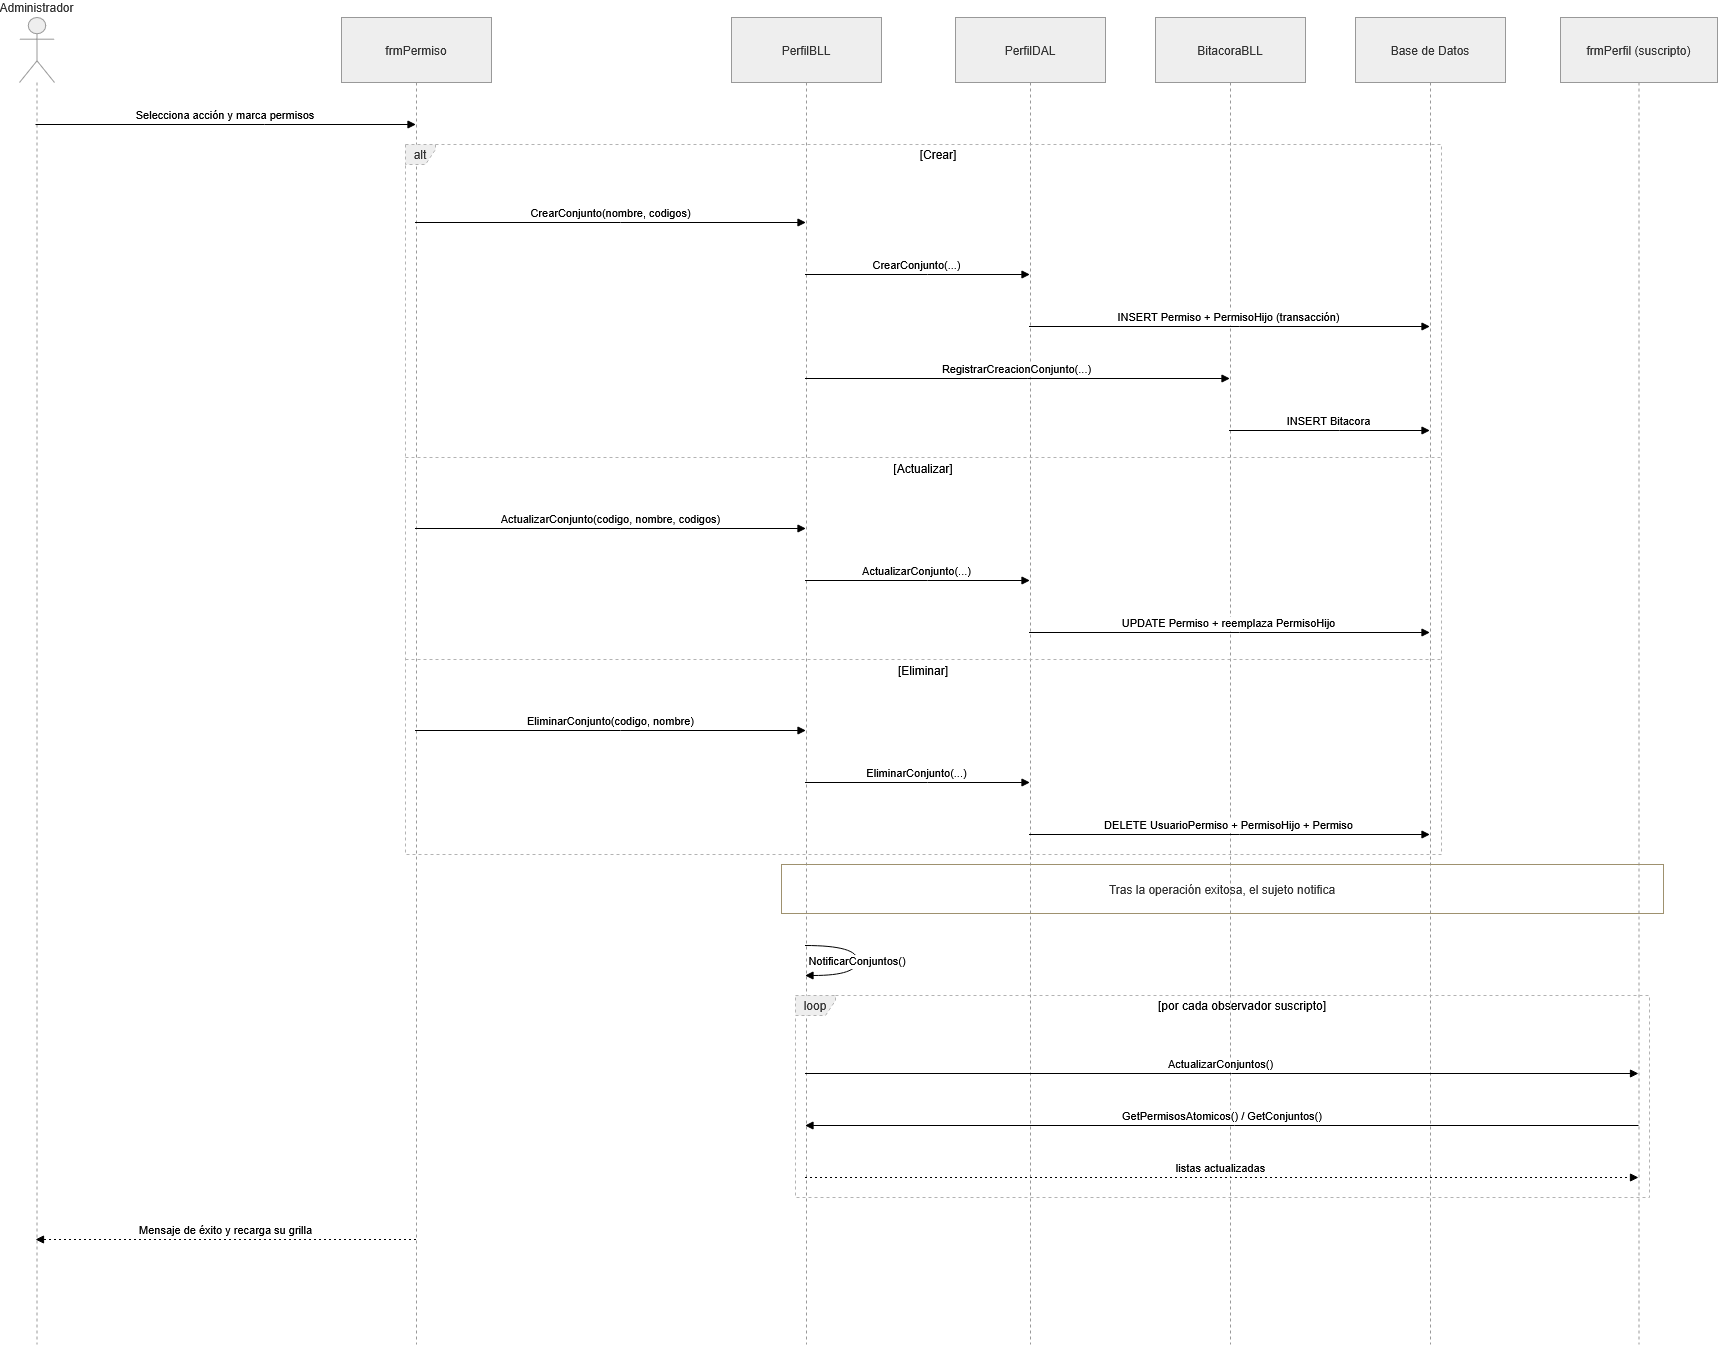

The diagram above was exported from draw.io. Its source (the exported page's mxGraphModel, read from the mxfile embedded in the PNG):
<mxGraphModel dx="2828" dy="1654" grid="1" gridSize="10" guides="1" tooltips="1" connect="1" arrows="1" fold="1" page="1" pageScale="1" pageWidth="827" pageHeight="1169" math="0" shadow="0">
  <root>
    <mxCell id="0" />
    <mxCell id="1" parent="0" />
    <mxCell id="MYb3ZHDQ4Nz-FJwhY0RZ-1" parent="1" style="shape=umlLifeline;perimeter=lifelinePerimeter;whiteSpace=wrap;container=1;dropTarget=0;collapsible=0;recursiveResize=0;outlineConnect=0;portConstraint=eastwest;newEdgeStyle={&quot;edgeStyle&quot;:&quot;elbowEdgeStyle&quot;,&quot;elbow&quot;:&quot;vertical&quot;,&quot;curved&quot;:0,&quot;rounded&quot;:0};participant=umlActor;verticalAlign=bottom;labelPosition=center;verticalLabelPosition=top;align=center;size=65;fillColor=light-dark(#eeeeee,#1f2020);strokeColor=light-dark(#999999,#cccccc);fontColor=light-dark(#333333,#cccccc);" value="Administrador" vertex="1">
      <mxGeometry height="1327" width="35" x="20" y="20" as="geometry" />
    </mxCell>
    <mxCell id="MYb3ZHDQ4Nz-FJwhY0RZ-2" parent="1" style="shape=umlLifeline;perimeter=lifelinePerimeter;whiteSpace=wrap;container=1;dropTarget=0;collapsible=0;recursiveResize=0;outlineConnect=0;portConstraint=eastwest;newEdgeStyle={&quot;edgeStyle&quot;:&quot;elbowEdgeStyle&quot;,&quot;elbow&quot;:&quot;vertical&quot;,&quot;curved&quot;:0,&quot;rounded&quot;:0};size=65;fillColor=light-dark(#eeeeee,#1f2020);strokeColor=light-dark(#999999,#cccccc);fontColor=light-dark(#333333,#cccccc);" value="frmPermiso" vertex="1">
      <mxGeometry height="1327" width="150" x="342" y="20" as="geometry" />
    </mxCell>
    <mxCell id="MYb3ZHDQ4Nz-FJwhY0RZ-3" parent="1" style="shape=umlLifeline;perimeter=lifelinePerimeter;whiteSpace=wrap;container=1;dropTarget=0;collapsible=0;recursiveResize=0;outlineConnect=0;portConstraint=eastwest;newEdgeStyle={&quot;edgeStyle&quot;:&quot;elbowEdgeStyle&quot;,&quot;elbow&quot;:&quot;vertical&quot;,&quot;curved&quot;:0,&quot;rounded&quot;:0};size=65;fillColor=light-dark(#eeeeee,#1f2020);strokeColor=light-dark(#999999,#cccccc);fontColor=light-dark(#333333,#cccccc);" value="PerfilBLL" vertex="1">
      <mxGeometry height="1327" width="150" x="732" y="20" as="geometry" />
    </mxCell>
    <mxCell id="MYb3ZHDQ4Nz-FJwhY0RZ-4" parent="1" style="shape=umlLifeline;perimeter=lifelinePerimeter;whiteSpace=wrap;container=1;dropTarget=0;collapsible=0;recursiveResize=0;outlineConnect=0;portConstraint=eastwest;newEdgeStyle={&quot;edgeStyle&quot;:&quot;elbowEdgeStyle&quot;,&quot;elbow&quot;:&quot;vertical&quot;,&quot;curved&quot;:0,&quot;rounded&quot;:0};size=65;fillColor=light-dark(#eeeeee,#1f2020);strokeColor=light-dark(#999999,#cccccc);fontColor=light-dark(#333333,#cccccc);" value="PerfilDAL" vertex="1">
      <mxGeometry height="1327" width="150" x="956" y="20" as="geometry" />
    </mxCell>
    <mxCell id="MYb3ZHDQ4Nz-FJwhY0RZ-5" parent="1" style="shape=umlLifeline;perimeter=lifelinePerimeter;whiteSpace=wrap;container=1;dropTarget=0;collapsible=0;recursiveResize=0;outlineConnect=0;portConstraint=eastwest;newEdgeStyle={&quot;edgeStyle&quot;:&quot;elbowEdgeStyle&quot;,&quot;elbow&quot;:&quot;vertical&quot;,&quot;curved&quot;:0,&quot;rounded&quot;:0};size=65;fillColor=light-dark(#eeeeee,#1f2020);strokeColor=light-dark(#999999,#cccccc);fontColor=light-dark(#333333,#cccccc);" value="BitacoraBLL" vertex="1">
      <mxGeometry height="1327" width="150" x="1156" y="20" as="geometry" />
    </mxCell>
    <mxCell id="MYb3ZHDQ4Nz-FJwhY0RZ-6" parent="1" style="shape=umlLifeline;perimeter=lifelinePerimeter;whiteSpace=wrap;container=1;dropTarget=0;collapsible=0;recursiveResize=0;outlineConnect=0;portConstraint=eastwest;newEdgeStyle={&quot;edgeStyle&quot;:&quot;elbowEdgeStyle&quot;,&quot;elbow&quot;:&quot;vertical&quot;,&quot;curved&quot;:0,&quot;rounded&quot;:0};size=65;fillColor=light-dark(#eeeeee,#1f2020);strokeColor=light-dark(#999999,#cccccc);fontColor=light-dark(#333333,#cccccc);" value="Base de Datos" vertex="1">
      <mxGeometry height="1327" width="150" x="1356" y="20" as="geometry" />
    </mxCell>
    <mxCell id="MYb3ZHDQ4Nz-FJwhY0RZ-7" parent="1" style="shape=umlLifeline;perimeter=lifelinePerimeter;whiteSpace=wrap;container=1;dropTarget=0;collapsible=0;recursiveResize=0;outlineConnect=0;portConstraint=eastwest;newEdgeStyle={&quot;edgeStyle&quot;:&quot;elbowEdgeStyle&quot;,&quot;elbow&quot;:&quot;vertical&quot;,&quot;curved&quot;:0,&quot;rounded&quot;:0};size=65;fillColor=light-dark(#eeeeee,#1f2020);strokeColor=light-dark(#999999,#cccccc);fontColor=light-dark(#333333,#cccccc);" value="frmPerfil (suscripto)" vertex="1">
      <mxGeometry height="1327" width="157" x="1561" y="20" as="geometry" />
    </mxCell>
    <mxCell id="MYb3ZHDQ4Nz-FJwhY0RZ-8" parent="1" style="shape=umlFrame;dashed=1;pointerEvents=0;dropTarget=0;strokeColor=#B3B3B3;height=20;width=30;fillColor=light-dark(#eeeeee,#1f2020);fontColor=light-dark(#333333,#cccccc);" value="alt" vertex="1">
      <mxGeometry height="710" width="1036" x="406" y="147" as="geometry" />
    </mxCell>
    <mxCell id="MYb3ZHDQ4Nz-FJwhY0RZ-9" parent="MYb3ZHDQ4Nz-FJwhY0RZ-8" style="text;strokeColor=none;fillColor=none;align=center;verticalAlign=middle;whiteSpace=wrap;" value="[Crear]" vertex="1">
      <mxGeometry height="20" width="1006" x="30" as="geometry" />
    </mxCell>
    <mxCell id="MYb3ZHDQ4Nz-FJwhY0RZ-10" parent="MYb3ZHDQ4Nz-FJwhY0RZ-8" style="shape=line;dashed=1;whiteSpace=wrap;verticalAlign=top;labelPosition=center;verticalLabelPosition=middle;align=center;strokeColor=#B3B3B3;" value="[Actualizar]" vertex="1">
      <mxGeometry height="4" width="1036" y="311" as="geometry" />
    </mxCell>
    <mxCell id="MYb3ZHDQ4Nz-FJwhY0RZ-11" parent="MYb3ZHDQ4Nz-FJwhY0RZ-8" style="shape=line;dashed=1;whiteSpace=wrap;verticalAlign=top;labelPosition=center;verticalLabelPosition=middle;align=center;strokeColor=#B3B3B3;" value="[Eliminar]" vertex="1">
      <mxGeometry height="4" width="1036" y="513" as="geometry" />
    </mxCell>
    <mxCell id="MYb3ZHDQ4Nz-FJwhY0RZ-12" parent="1" style="shape=umlFrame;dashed=1;pointerEvents=0;dropTarget=0;strokeColor=#B3B3B3;height=20;width=40;fillColor=light-dark(#eeeeee,#1f2020);fontColor=light-dark(#333333,#cccccc);" value="loop" vertex="1">
      <mxGeometry height="202" width="854" x="796" y="998" as="geometry" />
    </mxCell>
    <mxCell id="MYb3ZHDQ4Nz-FJwhY0RZ-13" parent="MYb3ZHDQ4Nz-FJwhY0RZ-12" style="text;strokeColor=none;fillColor=none;align=center;verticalAlign=middle;whiteSpace=wrap;" value="[por cada observador suscripto]" vertex="1">
      <mxGeometry height="20" width="814" x="40" as="geometry" />
    </mxCell>
    <mxCell id="MYb3ZHDQ4Nz-FJwhY0RZ-14" edge="1" parent="1" source="MYb3ZHDQ4Nz-FJwhY0RZ-1" style="verticalAlign=bottom;edgeStyle=elbowEdgeStyle;elbow=vertical;curved=0;rounded=0;endArrow=block;" target="MYb3ZHDQ4Nz-FJwhY0RZ-2" value="Selecciona acción y marca permisos">
      <mxGeometry relative="1" as="geometry">
        <Array as="points">
          <mxPoint x="265" y="127" />
        </Array>
      </mxGeometry>
    </mxCell>
    <mxCell id="MYb3ZHDQ4Nz-FJwhY0RZ-15" edge="1" parent="1" source="MYb3ZHDQ4Nz-FJwhY0RZ-2" style="verticalAlign=bottom;edgeStyle=elbowEdgeStyle;elbow=vertical;curved=0;rounded=0;endArrow=block;" target="MYb3ZHDQ4Nz-FJwhY0RZ-3" value="CrearConjunto(nombre, codigos)">
      <mxGeometry relative="1" as="geometry">
        <Array as="points">
          <mxPoint x="621" y="225" />
        </Array>
      </mxGeometry>
    </mxCell>
    <mxCell id="MYb3ZHDQ4Nz-FJwhY0RZ-16" edge="1" parent="1" source="MYb3ZHDQ4Nz-FJwhY0RZ-3" style="verticalAlign=bottom;edgeStyle=elbowEdgeStyle;elbow=vertical;curved=0;rounded=0;endArrow=block;" target="MYb3ZHDQ4Nz-FJwhY0RZ-4" value="CrearConjunto(...)">
      <mxGeometry relative="1" as="geometry">
        <Array as="points">
          <mxPoint x="928" y="277" />
        </Array>
      </mxGeometry>
    </mxCell>
    <mxCell id="MYb3ZHDQ4Nz-FJwhY0RZ-17" edge="1" parent="1" source="MYb3ZHDQ4Nz-FJwhY0RZ-4" style="verticalAlign=bottom;edgeStyle=elbowEdgeStyle;elbow=vertical;curved=0;rounded=0;endArrow=block;" target="MYb3ZHDQ4Nz-FJwhY0RZ-6" value="INSERT Permiso + PermisoHijo (transacción)">
      <mxGeometry relative="1" as="geometry">
        <Array as="points">
          <mxPoint x="1240" y="329" />
        </Array>
      </mxGeometry>
    </mxCell>
    <mxCell id="MYb3ZHDQ4Nz-FJwhY0RZ-18" edge="1" parent="1" source="MYb3ZHDQ4Nz-FJwhY0RZ-3" style="verticalAlign=bottom;edgeStyle=elbowEdgeStyle;elbow=vertical;curved=0;rounded=0;endArrow=block;" target="MYb3ZHDQ4Nz-FJwhY0RZ-5" value="RegistrarCreacionConjunto(...)">
      <mxGeometry relative="1" as="geometry">
        <Array as="points">
          <mxPoint x="1028" y="381" />
        </Array>
      </mxGeometry>
    </mxCell>
    <mxCell id="MYb3ZHDQ4Nz-FJwhY0RZ-19" edge="1" parent="1" source="MYb3ZHDQ4Nz-FJwhY0RZ-5" style="verticalAlign=bottom;edgeStyle=elbowEdgeStyle;elbow=vertical;curved=0;rounded=0;endArrow=block;" target="MYb3ZHDQ4Nz-FJwhY0RZ-6" value="INSERT Bitacora">
      <mxGeometry relative="1" as="geometry">
        <Array as="points">
          <mxPoint x="1340" y="433" />
        </Array>
      </mxGeometry>
    </mxCell>
    <mxCell id="MYb3ZHDQ4Nz-FJwhY0RZ-20" edge="1" parent="1" source="MYb3ZHDQ4Nz-FJwhY0RZ-2" style="verticalAlign=bottom;edgeStyle=elbowEdgeStyle;elbow=vertical;curved=0;rounded=0;endArrow=block;" target="MYb3ZHDQ4Nz-FJwhY0RZ-3" value="ActualizarConjunto(codigo, nombre, codigos)">
      <mxGeometry relative="1" as="geometry">
        <Array as="points">
          <mxPoint x="621" y="531" />
        </Array>
      </mxGeometry>
    </mxCell>
    <mxCell id="MYb3ZHDQ4Nz-FJwhY0RZ-21" edge="1" parent="1" source="MYb3ZHDQ4Nz-FJwhY0RZ-3" style="verticalAlign=bottom;edgeStyle=elbowEdgeStyle;elbow=vertical;curved=0;rounded=0;endArrow=block;" target="MYb3ZHDQ4Nz-FJwhY0RZ-4" value="ActualizarConjunto(...)">
      <mxGeometry relative="1" as="geometry">
        <Array as="points">
          <mxPoint x="928" y="583" />
        </Array>
      </mxGeometry>
    </mxCell>
    <mxCell id="MYb3ZHDQ4Nz-FJwhY0RZ-22" edge="1" parent="1" source="MYb3ZHDQ4Nz-FJwhY0RZ-4" style="verticalAlign=bottom;edgeStyle=elbowEdgeStyle;elbow=vertical;curved=0;rounded=0;endArrow=block;" target="MYb3ZHDQ4Nz-FJwhY0RZ-6" value="UPDATE Permiso + reemplaza PermisoHijo">
      <mxGeometry relative="1" as="geometry">
        <Array as="points">
          <mxPoint x="1240" y="635" />
        </Array>
      </mxGeometry>
    </mxCell>
    <mxCell id="MYb3ZHDQ4Nz-FJwhY0RZ-23" edge="1" parent="1" source="MYb3ZHDQ4Nz-FJwhY0RZ-2" style="verticalAlign=bottom;edgeStyle=elbowEdgeStyle;elbow=vertical;curved=0;rounded=0;endArrow=block;" target="MYb3ZHDQ4Nz-FJwhY0RZ-3" value="EliminarConjunto(codigo, nombre)">
      <mxGeometry relative="1" as="geometry">
        <Array as="points">
          <mxPoint x="621" y="733" />
        </Array>
      </mxGeometry>
    </mxCell>
    <mxCell id="MYb3ZHDQ4Nz-FJwhY0RZ-24" edge="1" parent="1" source="MYb3ZHDQ4Nz-FJwhY0RZ-3" style="verticalAlign=bottom;edgeStyle=elbowEdgeStyle;elbow=vertical;curved=0;rounded=0;endArrow=block;" target="MYb3ZHDQ4Nz-FJwhY0RZ-4" value="EliminarConjunto(...)">
      <mxGeometry relative="1" as="geometry">
        <Array as="points">
          <mxPoint x="928" y="785" />
        </Array>
      </mxGeometry>
    </mxCell>
    <mxCell id="MYb3ZHDQ4Nz-FJwhY0RZ-25" edge="1" parent="1" source="MYb3ZHDQ4Nz-FJwhY0RZ-4" style="verticalAlign=bottom;edgeStyle=elbowEdgeStyle;elbow=vertical;curved=0;rounded=0;endArrow=block;" target="MYb3ZHDQ4Nz-FJwhY0RZ-6" value="DELETE UsuarioPermiso + PermisoHijo + Permiso">
      <mxGeometry relative="1" as="geometry">
        <Array as="points">
          <mxPoint x="1240" y="837" />
        </Array>
      </mxGeometry>
    </mxCell>
    <mxCell id="MYb3ZHDQ4Nz-FJwhY0RZ-26" edge="1" parent="1" source="MYb3ZHDQ4Nz-FJwhY0RZ-3" style="curved=1;endArrow=block;rounded=0;" target="MYb3ZHDQ4Nz-FJwhY0RZ-3" value="NotificarConjuntos()">
      <mxGeometry relative="1" as="geometry">
        <Array as="points">
          <mxPoint x="858" y="948" />
          <mxPoint x="858" y="978" />
        </Array>
      </mxGeometry>
    </mxCell>
    <mxCell id="MYb3ZHDQ4Nz-FJwhY0RZ-27" edge="1" parent="1" source="MYb3ZHDQ4Nz-FJwhY0RZ-3" style="verticalAlign=bottom;edgeStyle=elbowEdgeStyle;elbow=vertical;curved=0;rounded=0;endArrow=block;" target="MYb3ZHDQ4Nz-FJwhY0RZ-7" value="ActualizarConjuntos()">
      <mxGeometry relative="1" as="geometry">
        <Array as="points">
          <mxPoint x="1232" y="1076" />
        </Array>
      </mxGeometry>
    </mxCell>
    <mxCell id="MYb3ZHDQ4Nz-FJwhY0RZ-28" edge="1" parent="1" source="MYb3ZHDQ4Nz-FJwhY0RZ-7" style="verticalAlign=bottom;edgeStyle=elbowEdgeStyle;elbow=vertical;curved=0;rounded=0;endArrow=block;" target="MYb3ZHDQ4Nz-FJwhY0RZ-3" value="GetPermisosAtomicos() / GetConjuntos()">
      <mxGeometry relative="1" as="geometry">
        <Array as="points">
          <mxPoint x="1235" y="1128" />
        </Array>
      </mxGeometry>
    </mxCell>
    <mxCell id="MYb3ZHDQ4Nz-FJwhY0RZ-29" edge="1" parent="1" source="MYb3ZHDQ4Nz-FJwhY0RZ-3" style="verticalAlign=bottom;edgeStyle=elbowEdgeStyle;elbow=vertical;curved=0;rounded=0;dashed=1;dashPattern=2 3;endArrow=block;" target="MYb3ZHDQ4Nz-FJwhY0RZ-7" value="listas actualizadas">
      <mxGeometry relative="1" as="geometry">
        <Array as="points">
          <mxPoint x="1232" y="1180" />
        </Array>
      </mxGeometry>
    </mxCell>
    <mxCell id="MYb3ZHDQ4Nz-FJwhY0RZ-30" edge="1" parent="1" source="MYb3ZHDQ4Nz-FJwhY0RZ-2" style="verticalAlign=bottom;edgeStyle=elbowEdgeStyle;elbow=vertical;curved=0;rounded=0;dashed=1;dashPattern=2 3;endArrow=block;" target="MYb3ZHDQ4Nz-FJwhY0RZ-1" value="Mensaje de éxito y recarga su grilla">
      <mxGeometry relative="1" as="geometry">
        <Array as="points">
          <mxPoint x="268" y="1242" />
        </Array>
      </mxGeometry>
    </mxCell>
    <mxCell id="MYb3ZHDQ4Nz-FJwhY0RZ-31" parent="1" style="fillColor=none;strokeColor=light-dark(#9E916F, #000000);fontColor=light-dark(#333333,#cccccc);" value="Tras la operación exitosa, el sujeto notifica" vertex="1">
      <mxGeometry height="49" width="882" x="782" y="867" as="geometry" />
    </mxCell>
  </root>
</mxGraphModel>